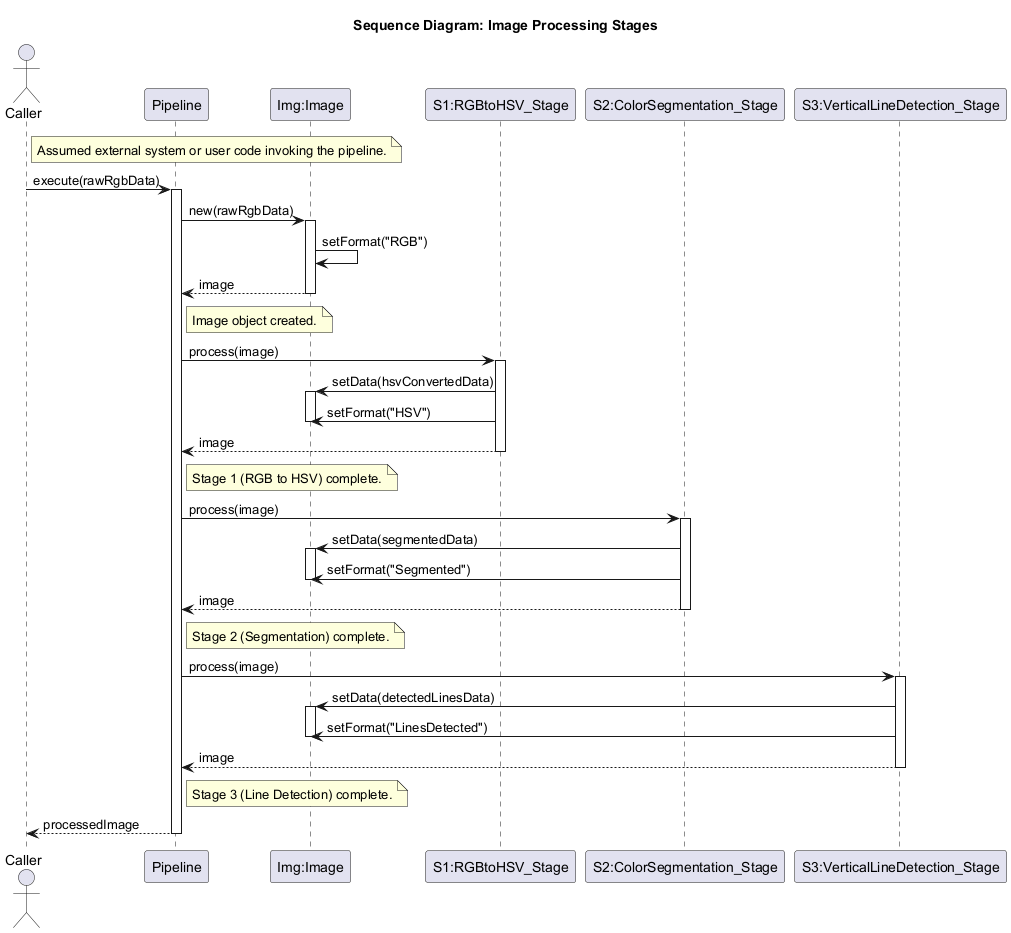

The diagram above was rendered by PlantUML. Its source (embedded in the PNG):
@startuml
title Sequence Diagram: Image Processing Stages

actor "Caller" as Caller
participant "Pipeline" as ImagePipeline
participant "Img:Image" as ImageDataObject
participant "S1:RGBtoHSV_Stage" as Stage1
participant "S2:ColorSegmentation_Stage" as Stage2
participant "S3:VerticalLineDetection_Stage" as Stage3

note right of Caller: Assumed external system or user code invoking the pipeline.

Caller -> ImagePipeline : execute(rawRgbData)
activate ImagePipeline

ImagePipeline -> ImageDataObject : new(rawRgbData)
activate ImageDataObject
ImageDataObject -> ImageDataObject : setFormat("RGB")
ImageDataObject --> ImagePipeline : image
deactivate ImageDataObject
note right of ImagePipeline: Image object created.

ImagePipeline -> Stage1 : process(image)
activate Stage1
Stage1 -> ImageDataObject : setData(hsvConvertedData)
activate ImageDataObject
Stage1 -> ImageDataObject : setFormat("HSV")
deactivate ImageDataObject
Stage1 --> ImagePipeline : image
deactivate Stage1
note right of ImagePipeline: Stage 1 (RGB to HSV) complete.

ImagePipeline -> Stage2 : process(image)
activate Stage2
Stage2 -> ImageDataObject : setData(segmentedData)
activate ImageDataObject
Stage2 -> ImageDataObject : setFormat("Segmented")
deactivate ImageDataObject
Stage2 --> ImagePipeline : image
deactivate Stage2
note right of ImagePipeline: Stage 2 (Segmentation) complete.

ImagePipeline -> Stage3 : process(image)
activate Stage3
Stage3 -> ImageDataObject : setData(detectedLinesData)
activate ImageDataObject
Stage3 -> ImageDataObject : setFormat("LinesDetected")
deactivate ImageDataObject
Stage3 --> ImagePipeline : image
deactivate Stage3
note right of ImagePipeline: Stage 3 (Line Detection) complete.

ImagePipeline --> Caller : processedImage
deactivate ImagePipeline

@enduml